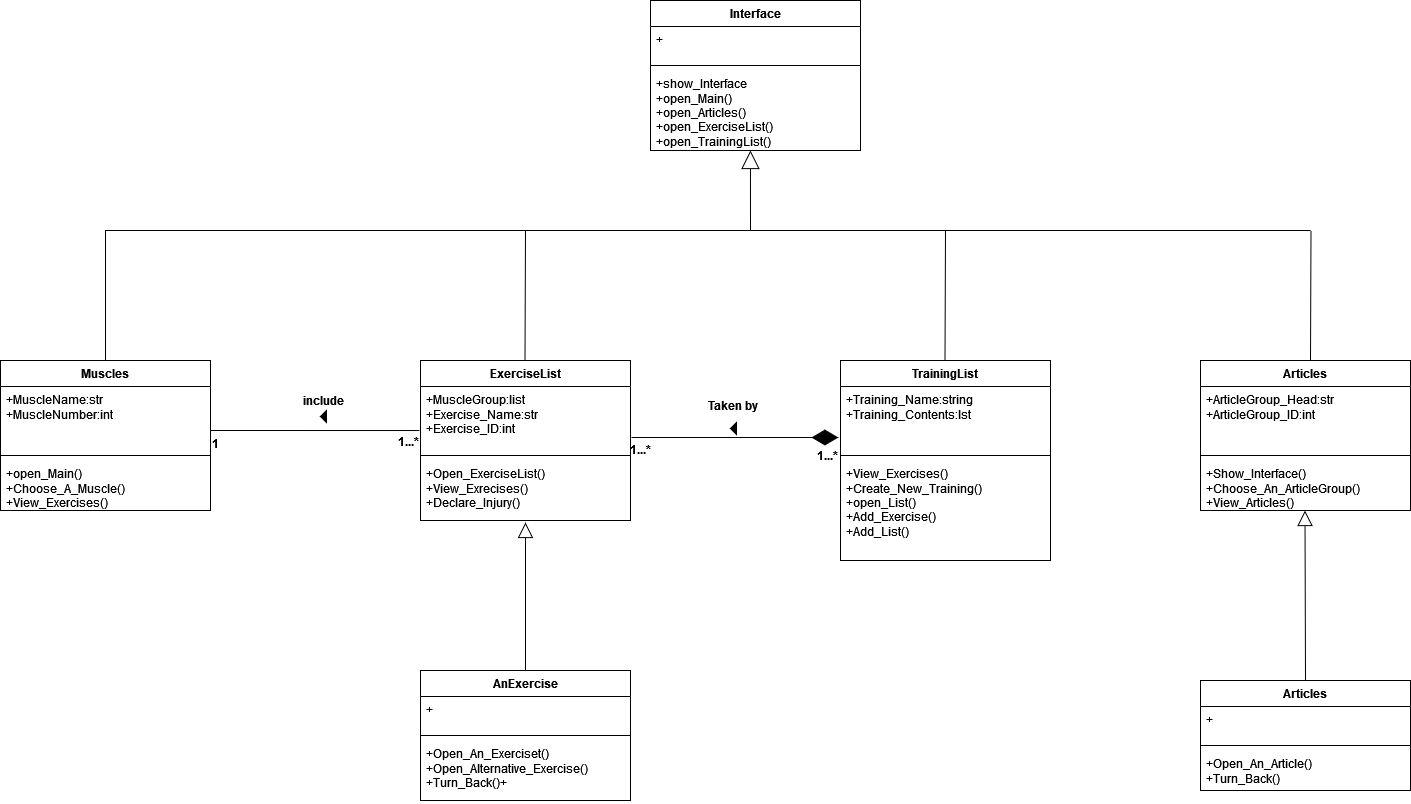

The diagram above was exported from draw.io. Its source (the exported page's mxGraphModel, read from the mxfile embedded in the PNG):
<mxGraphModel dx="1050" dy="566" grid="1" gridSize="10" guides="1" tooltips="1" connect="1" arrows="1" fold="1" page="1" pageScale="1" pageWidth="827" pageHeight="1169" math="0" shadow="0">
  <root>
    <mxCell id="0" />
    <mxCell id="1" parent="0" />
    <mxCell id="0l-_4JvOUnKm2slfc2UR-9" value="ExerciseList" style="swimlane;fontStyle=1;align=center;verticalAlign=top;childLayout=stackLayout;horizontal=1;startSize=26;horizontalStack=0;resizeParent=1;resizeParentMax=0;resizeLast=0;collapsible=1;marginBottom=0;whiteSpace=wrap;html=1;" parent="1" vertex="1">
      <mxGeometry x="450" y="360" width="210" height="160" as="geometry">
        <mxRectangle x="160" y="130" width="100" height="30" as="alternateBounds" />
      </mxGeometry>
    </mxCell>
    <mxCell id="0l-_4JvOUnKm2slfc2UR-10" value="&lt;div&gt;+MuscleGroup:list&lt;br&gt;&lt;/div&gt;&lt;div&gt;+Exercise_Name:str&lt;/div&gt;&lt;div&gt;+Exercise_ID:int&lt;br&gt;&lt;/div&gt;" style="text;strokeColor=none;fillColor=none;align=left;verticalAlign=top;spacingLeft=4;spacingRight=4;overflow=hidden;rotatable=0;points=[[0,0.5],[1,0.5]];portConstraint=eastwest;whiteSpace=wrap;html=1;" parent="0l-_4JvOUnKm2slfc2UR-9" vertex="1">
      <mxGeometry y="26" width="210" height="64" as="geometry" />
    </mxCell>
    <mxCell id="0l-_4JvOUnKm2slfc2UR-11" value="" style="line;strokeWidth=1;fillColor=none;align=left;verticalAlign=middle;spacingTop=-1;spacingLeft=3;spacingRight=3;rotatable=0;labelPosition=right;points=[];portConstraint=eastwest;strokeColor=inherit;" parent="0l-_4JvOUnKm2slfc2UR-9" vertex="1">
      <mxGeometry y="90" width="210" height="10" as="geometry" />
    </mxCell>
    <mxCell id="0l-_4JvOUnKm2slfc2UR-12" value="&lt;div&gt;+Open_ExerciseList()&lt;br&gt;&lt;/div&gt;&lt;div&gt;+View_Exrecises()&lt;/div&gt;&lt;div&gt;+Declare_Injury()&lt;/div&gt;&lt;div&gt;&lt;br&gt;&lt;/div&gt;" style="text;strokeColor=none;fillColor=none;align=left;verticalAlign=top;spacingLeft=4;spacingRight=4;overflow=hidden;rotatable=0;points=[[0,0.5],[1,0.5]];portConstraint=eastwest;whiteSpace=wrap;html=1;" parent="0l-_4JvOUnKm2slfc2UR-9" vertex="1">
      <mxGeometry y="100" width="210" height="60" as="geometry" />
    </mxCell>
    <mxCell id="0l-_4JvOUnKm2slfc2UR-13" value="TrainingList" style="swimlane;fontStyle=1;align=center;verticalAlign=top;childLayout=stackLayout;horizontal=1;startSize=26;horizontalStack=0;resizeParent=1;resizeParentMax=0;resizeLast=0;collapsible=1;marginBottom=0;whiteSpace=wrap;html=1;" parent="1" vertex="1">
      <mxGeometry x="870" y="360" width="210" height="200" as="geometry">
        <mxRectangle x="160" y="130" width="100" height="30" as="alternateBounds" />
      </mxGeometry>
    </mxCell>
    <mxCell id="0l-_4JvOUnKm2slfc2UR-14" value="&lt;div&gt;+Training_Name:string&lt;/div&gt;&lt;div&gt;+Training_Contents:lst&lt;br&gt;&lt;/div&gt;" style="text;strokeColor=none;fillColor=none;align=left;verticalAlign=top;spacingLeft=4;spacingRight=4;overflow=hidden;rotatable=0;points=[[0,0.5],[1,0.5]];portConstraint=eastwest;whiteSpace=wrap;html=1;" parent="0l-_4JvOUnKm2slfc2UR-13" vertex="1">
      <mxGeometry y="26" width="210" height="64" as="geometry" />
    </mxCell>
    <mxCell id="0l-_4JvOUnKm2slfc2UR-15" value="" style="line;strokeWidth=1;fillColor=none;align=left;verticalAlign=middle;spacingTop=-1;spacingLeft=3;spacingRight=3;rotatable=0;labelPosition=right;points=[];portConstraint=eastwest;strokeColor=inherit;" parent="0l-_4JvOUnKm2slfc2UR-13" vertex="1">
      <mxGeometry y="90" width="210" height="10" as="geometry" />
    </mxCell>
    <mxCell id="0l-_4JvOUnKm2slfc2UR-16" value="&lt;div&gt;+View_Exercises()&lt;/div&gt;&lt;div&gt;+Create_New_Training()&lt;br&gt;&lt;/div&gt;&lt;div&gt;+open_List()&lt;/div&gt;&lt;div&gt;+Add_Exercise()&lt;/div&gt;&lt;div&gt;+Add_List()&lt;br&gt;&lt;/div&gt;&lt;div&gt;&lt;br&gt;&lt;/div&gt;&lt;div&gt;&lt;br&gt;&lt;/div&gt;" style="text;strokeColor=none;fillColor=none;align=left;verticalAlign=top;spacingLeft=4;spacingRight=4;overflow=hidden;rotatable=0;points=[[0,0.5],[1,0.5]];portConstraint=eastwest;whiteSpace=wrap;html=1;" parent="0l-_4JvOUnKm2slfc2UR-13" vertex="1">
      <mxGeometry y="100" width="210" height="100" as="geometry" />
    </mxCell>
    <mxCell id="0l-_4JvOUnKm2slfc2UR-19" value="" style="endArrow=none;html=1;rounded=0;align=center;verticalAlign=top;endFill=0;labelBackgroundColor=none;entryX=-0.005;entryY=0.688;entryDx=0;entryDy=0;entryPerimeter=0;" parent="1" target="0l-_4JvOUnKm2slfc2UR-10" edge="1">
      <mxGeometry relative="1" as="geometry">
        <mxPoint x="240" y="430" as="sourcePoint" />
        <mxPoint x="510" y="600" as="targetPoint" />
      </mxGeometry>
    </mxCell>
    <mxCell id="0l-_4JvOUnKm2slfc2UR-20" value="" style="resizable=0;html=1;align=left;verticalAlign=bottom;labelBackgroundColor=none;" parent="0l-_4JvOUnKm2slfc2UR-19" connectable="0" vertex="1">
      <mxGeometry x="-1" relative="1" as="geometry" />
    </mxCell>
    <mxCell id="0l-_4JvOUnKm2slfc2UR-21" value="&lt;b&gt;1&lt;/b&gt;" style="resizable=0;html=1;align=left;verticalAlign=top;labelBackgroundColor=none;" parent="0l-_4JvOUnKm2slfc2UR-19" connectable="0" vertex="1">
      <mxGeometry x="-1" relative="1" as="geometry" />
    </mxCell>
    <mxCell id="0l-_4JvOUnKm2slfc2UR-22" value="&lt;b&gt;1...*&lt;/b&gt;" style="resizable=0;html=1;align=right;verticalAlign=bottom;labelBackgroundColor=none;" parent="0l-_4JvOUnKm2slfc2UR-19" connectable="0" vertex="1">
      <mxGeometry x="1" relative="1" as="geometry">
        <mxPoint y="20" as="offset" />
      </mxGeometry>
    </mxCell>
    <mxCell id="0l-_4JvOUnKm2slfc2UR-24" value="" style="triangle;aspect=fixed;fillColor=strokeColor;direction=west;" parent="1" vertex="1">
      <mxGeometry x="350" y="410" width="6" height="12" as="geometry" />
    </mxCell>
    <mxCell id="0l-_4JvOUnKm2slfc2UR-27" value="&lt;b&gt;include&lt;/b&gt;" style="text;html=1;strokeColor=none;fillColor=none;align=center;verticalAlign=middle;whiteSpace=wrap;rounded=0;" parent="1" vertex="1">
      <mxGeometry x="324.5" y="390" width="57" height="20" as="geometry" />
    </mxCell>
    <mxCell id="0l-_4JvOUnKm2slfc2UR-32" value="" style="triangle;aspect=fixed;fillColor=strokeColor;direction=west;" parent="1" vertex="1">
      <mxGeometry x="760" y="422" width="6" height="12" as="geometry" />
    </mxCell>
    <mxCell id="0l-_4JvOUnKm2slfc2UR-34" value="" style="endArrow=diamondThin;endFill=1;endSize=24;html=1;rounded=0;exitX=1.005;exitY=0.797;exitDx=0;exitDy=0;exitPerimeter=0;entryX=-0.01;entryY=0.797;entryDx=0;entryDy=0;entryPerimeter=0;" parent="1" source="0l-_4JvOUnKm2slfc2UR-10" target="0l-_4JvOUnKm2slfc2UR-14" edge="1">
      <mxGeometry width="160" relative="1" as="geometry">
        <mxPoint x="599.01" y="560" as="sourcePoint" />
        <mxPoint x="810" y="437" as="targetPoint" />
      </mxGeometry>
    </mxCell>
    <mxCell id="0l-_4JvOUnKm2slfc2UR-36" value="&lt;b&gt;1...*&lt;/b&gt;" style="text;html=1;strokeColor=none;fillColor=none;align=center;verticalAlign=middle;whiteSpace=wrap;rounded=0;rotation=0;" parent="1" vertex="1">
      <mxGeometry x="640" y="434" width="60" height="30" as="geometry" />
    </mxCell>
    <mxCell id="0l-_4JvOUnKm2slfc2UR-38" value="&lt;b&gt;Taken by&lt;/b&gt;" style="text;html=1;strokeColor=none;fillColor=none;align=center;verticalAlign=middle;whiteSpace=wrap;rounded=0;rotation=0;" parent="1" vertex="1">
      <mxGeometry x="733" y="390" width="60" height="30" as="geometry" />
    </mxCell>
    <mxCell id="0l-_4JvOUnKm2slfc2UR-43" value="Articles" style="swimlane;fontStyle=1;align=center;verticalAlign=top;childLayout=stackLayout;horizontal=1;startSize=26;horizontalStack=0;resizeParent=1;resizeParentMax=0;resizeLast=0;collapsible=1;marginBottom=0;whiteSpace=wrap;html=1;" parent="1" vertex="1">
      <mxGeometry x="1230" y="360" width="210" height="150" as="geometry">
        <mxRectangle x="160" y="130" width="100" height="30" as="alternateBounds" />
      </mxGeometry>
    </mxCell>
    <mxCell id="0l-_4JvOUnKm2slfc2UR-44" value="&lt;div&gt;+ArticleGroup_Head:str&lt;/div&gt;&lt;div&gt;+ArticleGroup_ID:int&lt;br&gt;&lt;/div&gt;" style="text;strokeColor=none;fillColor=none;align=left;verticalAlign=top;spacingLeft=4;spacingRight=4;overflow=hidden;rotatable=0;points=[[0,0.5],[1,0.5]];portConstraint=eastwest;whiteSpace=wrap;html=1;" parent="0l-_4JvOUnKm2slfc2UR-43" vertex="1">
      <mxGeometry y="26" width="210" height="64" as="geometry" />
    </mxCell>
    <mxCell id="0l-_4JvOUnKm2slfc2UR-45" value="" style="line;strokeWidth=1;fillColor=none;align=left;verticalAlign=middle;spacingTop=-1;spacingLeft=3;spacingRight=3;rotatable=0;labelPosition=right;points=[];portConstraint=eastwest;strokeColor=inherit;" parent="0l-_4JvOUnKm2slfc2UR-43" vertex="1">
      <mxGeometry y="90" width="210" height="10" as="geometry" />
    </mxCell>
    <mxCell id="0l-_4JvOUnKm2slfc2UR-46" value="&lt;div&gt;+Show_Interface()&lt;/div&gt;&lt;div&gt;+Choose_An_ArticleGroup()&lt;br&gt;&lt;/div&gt;+View_Articles()" style="text;strokeColor=none;fillColor=none;align=left;verticalAlign=top;spacingLeft=4;spacingRight=4;overflow=hidden;rotatable=0;points=[[0,0.5],[1,0.5]];portConstraint=eastwest;whiteSpace=wrap;html=1;" parent="0l-_4JvOUnKm2slfc2UR-43" vertex="1">
      <mxGeometry y="100" width="210" height="50" as="geometry" />
    </mxCell>
    <mxCell id="0l-_4JvOUnKm2slfc2UR-47" value="&lt;b&gt;1...*&lt;/b&gt;" style="text;html=1;strokeColor=none;fillColor=none;align=center;verticalAlign=middle;whiteSpace=wrap;rounded=0;rotation=0;" parent="1" vertex="1">
      <mxGeometry x="827" y="440" width="60" height="30" as="geometry" />
    </mxCell>
    <mxCell id="0l-_4JvOUnKm2slfc2UR-49" value="&lt;div&gt;Interface&lt;/div&gt;&lt;div&gt;&lt;br&gt;&lt;/div&gt;" style="swimlane;fontStyle=1;align=center;verticalAlign=top;childLayout=stackLayout;horizontal=1;startSize=26;horizontalStack=0;resizeParent=1;resizeParentMax=0;resizeLast=0;collapsible=1;marginBottom=0;whiteSpace=wrap;html=1;" parent="1" vertex="1">
      <mxGeometry x="680" width="210" height="150" as="geometry">
        <mxRectangle x="160" y="130" width="100" height="30" as="alternateBounds" />
      </mxGeometry>
    </mxCell>
    <mxCell id="0l-_4JvOUnKm2slfc2UR-50" value="+" style="text;strokeColor=none;fillColor=none;align=left;verticalAlign=top;spacingLeft=4;spacingRight=4;overflow=hidden;rotatable=0;points=[[0,0.5],[1,0.5]];portConstraint=eastwest;whiteSpace=wrap;html=1;" parent="0l-_4JvOUnKm2slfc2UR-49" vertex="1">
      <mxGeometry y="26" width="210" height="34" as="geometry" />
    </mxCell>
    <mxCell id="0l-_4JvOUnKm2slfc2UR-51" value="" style="line;strokeWidth=1;fillColor=none;align=left;verticalAlign=middle;spacingTop=-1;spacingLeft=3;spacingRight=3;rotatable=0;labelPosition=right;points=[];portConstraint=eastwest;strokeColor=inherit;" parent="0l-_4JvOUnKm2slfc2UR-49" vertex="1">
      <mxGeometry y="60" width="210" height="10" as="geometry" />
    </mxCell>
    <mxCell id="0l-_4JvOUnKm2slfc2UR-52" value="&lt;div&gt;+show_Interface&lt;br&gt;&lt;/div&gt;&lt;div&gt;+open_Main()&lt;/div&gt;&lt;div&gt;+open_Articles()&lt;/div&gt;&lt;div&gt;+open_ExerciseList()&lt;/div&gt;&lt;div&gt;+open_TrainingList()&lt;br&gt;&lt;/div&gt;" style="text;strokeColor=none;fillColor=none;align=left;verticalAlign=top;spacingLeft=4;spacingRight=4;overflow=hidden;rotatable=0;points=[[0,0.5],[1,0.5]];portConstraint=eastwest;whiteSpace=wrap;html=1;" parent="0l-_4JvOUnKm2slfc2UR-49" vertex="1">
      <mxGeometry y="70" width="210" height="80" as="geometry" />
    </mxCell>
    <mxCell id="0l-_4JvOUnKm2slfc2UR-55" value="" style="endArrow=block;endSize=16;endFill=0;html=1;rounded=0;edgeStyle=orthogonalEdgeStyle;exitX=0.5;exitY=0;exitDx=0;exitDy=0;entryX=0.476;entryY=1;entryDx=0;entryDy=0;entryPerimeter=0;" parent="1" source="PPzxY8XtM9JV-CpDhWuA-1" target="0l-_4JvOUnKm2slfc2UR-52" edge="1">
      <mxGeometry width="160" relative="1" as="geometry">
        <mxPoint x="130" y="350" as="sourcePoint" />
        <mxPoint x="590" y="160" as="targetPoint" />
        <Array as="points">
          <mxPoint x="135" y="230" />
          <mxPoint x="780" y="230" />
        </Array>
      </mxGeometry>
    </mxCell>
    <mxCell id="0l-_4JvOUnKm2slfc2UR-56" value="" style="endArrow=none;html=1;rounded=0;" parent="1" edge="1">
      <mxGeometry relative="1" as="geometry">
        <mxPoint x="1340" y="230" as="sourcePoint" />
        <mxPoint x="590" y="230" as="targetPoint" />
      </mxGeometry>
    </mxCell>
    <mxCell id="0l-_4JvOUnKm2slfc2UR-58" value="" style="endArrow=none;html=1;rounded=0;exitX=0.5;exitY=0;exitDx=0;exitDy=0;" parent="1" edge="1">
      <mxGeometry relative="1" as="geometry">
        <mxPoint x="554.5" y="360" as="sourcePoint" />
        <mxPoint x="555" y="230" as="targetPoint" />
      </mxGeometry>
    </mxCell>
    <mxCell id="0l-_4JvOUnKm2slfc2UR-59" value="" style="endArrow=none;html=1;rounded=0;exitX=0.5;exitY=0;exitDx=0;exitDy=0;" parent="1" edge="1">
      <mxGeometry relative="1" as="geometry">
        <mxPoint x="974.5" y="360" as="sourcePoint" />
        <mxPoint x="975" y="230" as="targetPoint" />
      </mxGeometry>
    </mxCell>
    <mxCell id="0l-_4JvOUnKm2slfc2UR-60" value="" style="endArrow=none;html=1;rounded=0;exitX=0.5;exitY=0;exitDx=0;exitDy=0;" parent="1" edge="1">
      <mxGeometry relative="1" as="geometry">
        <mxPoint x="1340" y="360" as="sourcePoint" />
        <mxPoint x="1340.5" y="230" as="targetPoint" />
      </mxGeometry>
    </mxCell>
    <mxCell id="0l-_4JvOUnKm2slfc2UR-65" style="edgeStyle=none;rounded=0;orthogonalLoop=1;jettySize=auto;html=1;entryX=0.5;entryY=1.033;entryDx=0;entryDy=0;entryPerimeter=0;endArrow=block;endFill=0;endSize=13;" parent="1" source="0l-_4JvOUnKm2slfc2UR-61" target="0l-_4JvOUnKm2slfc2UR-12" edge="1">
      <mxGeometry relative="1" as="geometry" />
    </mxCell>
    <mxCell id="0l-_4JvOUnKm2slfc2UR-61" value="AnExercise" style="swimlane;fontStyle=1;align=center;verticalAlign=top;childLayout=stackLayout;horizontal=1;startSize=26;horizontalStack=0;resizeParent=1;resizeParentMax=0;resizeLast=0;collapsible=1;marginBottom=0;whiteSpace=wrap;html=1;" parent="1" vertex="1">
      <mxGeometry x="450" y="670" width="210" height="130" as="geometry">
        <mxRectangle x="160" y="130" width="100" height="30" as="alternateBounds" />
      </mxGeometry>
    </mxCell>
    <mxCell id="0l-_4JvOUnKm2slfc2UR-62" value="+" style="text;strokeColor=none;fillColor=none;align=left;verticalAlign=top;spacingLeft=4;spacingRight=4;overflow=hidden;rotatable=0;points=[[0,0.5],[1,0.5]];portConstraint=eastwest;whiteSpace=wrap;html=1;" parent="0l-_4JvOUnKm2slfc2UR-61" vertex="1">
      <mxGeometry y="26" width="210" height="34" as="geometry" />
    </mxCell>
    <mxCell id="0l-_4JvOUnKm2slfc2UR-63" value="" style="line;strokeWidth=1;fillColor=none;align=left;verticalAlign=middle;spacingTop=-1;spacingLeft=3;spacingRight=3;rotatable=0;labelPosition=right;points=[];portConstraint=eastwest;strokeColor=inherit;" parent="0l-_4JvOUnKm2slfc2UR-61" vertex="1">
      <mxGeometry y="60" width="210" height="10" as="geometry" />
    </mxCell>
    <mxCell id="0l-_4JvOUnKm2slfc2UR-64" value="&lt;div&gt;+Open_An_Exerciset()&lt;/div&gt;&lt;div&gt;+Open_Alternative_Exercise()&lt;/div&gt;+Turn_Back()+" style="text;strokeColor=none;fillColor=none;align=left;verticalAlign=top;spacingLeft=4;spacingRight=4;overflow=hidden;rotatable=0;points=[[0,0.5],[1,0.5]];portConstraint=eastwest;whiteSpace=wrap;html=1;" parent="0l-_4JvOUnKm2slfc2UR-61" vertex="1">
      <mxGeometry y="70" width="210" height="60" as="geometry" />
    </mxCell>
    <mxCell id="PPzxY8XtM9JV-CpDhWuA-1" value="Muscles" style="swimlane;fontStyle=1;align=center;verticalAlign=top;childLayout=stackLayout;horizontal=1;startSize=26;horizontalStack=0;resizeParent=1;resizeParentMax=0;resizeLast=0;collapsible=1;marginBottom=0;whiteSpace=wrap;html=1;" vertex="1" parent="1">
      <mxGeometry x="30" y="360" width="210" height="150" as="geometry">
        <mxRectangle x="160" y="130" width="100" height="30" as="alternateBounds" />
      </mxGeometry>
    </mxCell>
    <mxCell id="PPzxY8XtM9JV-CpDhWuA-2" value="&lt;div&gt;+MuscleName:str&lt;/div&gt;&lt;div&gt;+MuscleNumber:int&lt;/div&gt;&lt;div&gt;&lt;br&gt;&lt;/div&gt;" style="text;strokeColor=none;fillColor=none;align=left;verticalAlign=top;spacingLeft=4;spacingRight=4;overflow=hidden;rotatable=0;points=[[0,0.5],[1,0.5]];portConstraint=eastwest;whiteSpace=wrap;html=1;" vertex="1" parent="PPzxY8XtM9JV-CpDhWuA-1">
      <mxGeometry y="26" width="210" height="64" as="geometry" />
    </mxCell>
    <mxCell id="PPzxY8XtM9JV-CpDhWuA-3" value="" style="line;strokeWidth=1;fillColor=none;align=left;verticalAlign=middle;spacingTop=-1;spacingLeft=3;spacingRight=3;rotatable=0;labelPosition=right;points=[];portConstraint=eastwest;strokeColor=inherit;" vertex="1" parent="PPzxY8XtM9JV-CpDhWuA-1">
      <mxGeometry y="90" width="210" height="10" as="geometry" />
    </mxCell>
    <mxCell id="PPzxY8XtM9JV-CpDhWuA-4" value="&lt;div&gt;+open_Main()&lt;/div&gt;&lt;div&gt;+Choose_A_Muscle()&lt;br&gt;&lt;/div&gt;+View_Exercises()" style="text;strokeColor=none;fillColor=none;align=left;verticalAlign=top;spacingLeft=4;spacingRight=4;overflow=hidden;rotatable=0;points=[[0,0.5],[1,0.5]];portConstraint=eastwest;whiteSpace=wrap;html=1;" vertex="1" parent="PPzxY8XtM9JV-CpDhWuA-1">
      <mxGeometry y="100" width="210" height="50" as="geometry" />
    </mxCell>
    <mxCell id="PPzxY8XtM9JV-CpDhWuA-5" value="Articles" style="swimlane;fontStyle=1;align=center;verticalAlign=top;childLayout=stackLayout;horizontal=1;startSize=26;horizontalStack=0;resizeParent=1;resizeParentMax=0;resizeLast=0;collapsible=1;marginBottom=0;whiteSpace=wrap;html=1;" vertex="1" parent="1">
      <mxGeometry x="1230" y="680" width="210" height="110" as="geometry">
        <mxRectangle x="160" y="130" width="100" height="30" as="alternateBounds" />
      </mxGeometry>
    </mxCell>
    <mxCell id="PPzxY8XtM9JV-CpDhWuA-6" value="+" style="text;strokeColor=none;fillColor=none;align=left;verticalAlign=top;spacingLeft=4;spacingRight=4;overflow=hidden;rotatable=0;points=[[0,0.5],[1,0.5]];portConstraint=eastwest;whiteSpace=wrap;html=1;" vertex="1" parent="PPzxY8XtM9JV-CpDhWuA-5">
      <mxGeometry y="26" width="210" height="34" as="geometry" />
    </mxCell>
    <mxCell id="PPzxY8XtM9JV-CpDhWuA-7" value="" style="line;strokeWidth=1;fillColor=none;align=left;verticalAlign=middle;spacingTop=-1;spacingLeft=3;spacingRight=3;rotatable=0;labelPosition=right;points=[];portConstraint=eastwest;strokeColor=inherit;" vertex="1" parent="PPzxY8XtM9JV-CpDhWuA-5">
      <mxGeometry y="60" width="210" height="10" as="geometry" />
    </mxCell>
    <mxCell id="PPzxY8XtM9JV-CpDhWuA-8" value="&lt;div&gt;+Open_An_Article()&lt;/div&gt;&lt;div&gt;+Turn_Back()&lt;br&gt;&lt;/div&gt;" style="text;strokeColor=none;fillColor=none;align=left;verticalAlign=top;spacingLeft=4;spacingRight=4;overflow=hidden;rotatable=0;points=[[0,0.5],[1,0.5]];portConstraint=eastwest;whiteSpace=wrap;html=1;" vertex="1" parent="PPzxY8XtM9JV-CpDhWuA-5">
      <mxGeometry y="70" width="210" height="40" as="geometry" />
    </mxCell>
    <mxCell id="PPzxY8XtM9JV-CpDhWuA-9" style="edgeStyle=none;rounded=0;orthogonalLoop=1;jettySize=auto;html=1;entryX=0.5;entryY=1.033;entryDx=0;entryDy=0;entryPerimeter=0;endArrow=block;endFill=0;endSize=13;exitX=0.5;exitY=0;exitDx=0;exitDy=0;" edge="1" parent="1" source="PPzxY8XtM9JV-CpDhWuA-5">
      <mxGeometry relative="1" as="geometry">
        <mxPoint x="1334.5" y="658" as="sourcePoint" />
        <mxPoint x="1334.5" y="510" as="targetPoint" />
      </mxGeometry>
    </mxCell>
  </root>
</mxGraphModel>